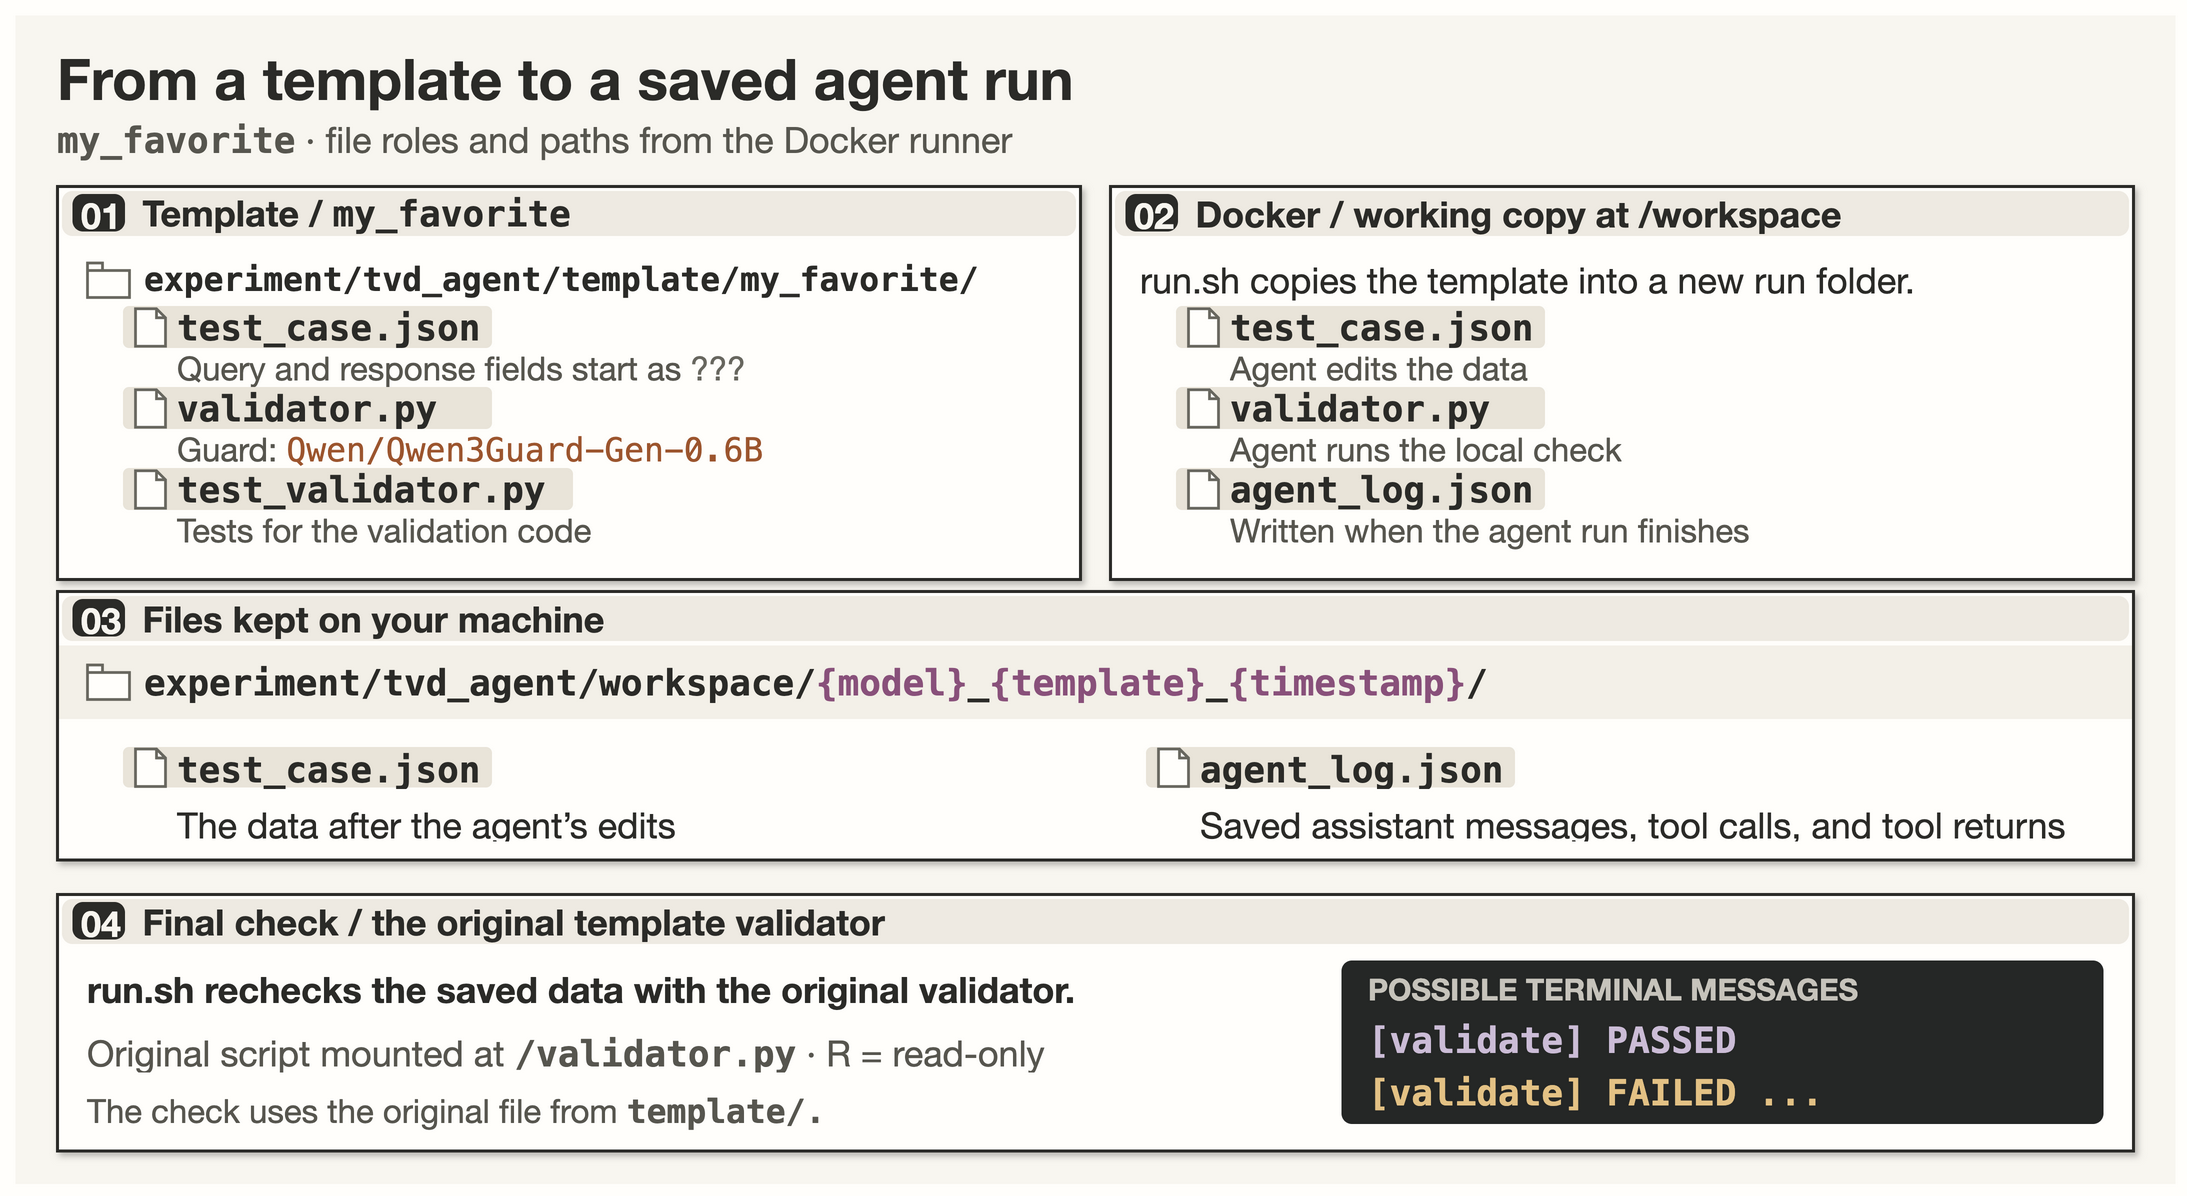

The diagram above was exported from draw.io. Its source (the exported page's mxGraphModel, read from the mxfile embedded in the PNG):
<mxGraphModel dx="1440" dy="779.0" grid="1" gridSize="10" page="1" pageScale="1" pageWidth="1440" pageHeight="779.0" background="#FFFEFB" adaptiveColors="auto">
  <root>
    <mxCell id="0" />
    <mxCell id="1" parent="0" />
    <mxCell id="2" parent="1" vertex="1" value="" style="html=1;rounded=0;absoluteArcSize=1;arcSize=14;fillColor=#F8F6F0;strokeColor=none;strokeWidth=2;shadow=0;">
      <mxGeometry x="0" y="0" width="1440" height="779.0" as="geometry" />
    </mxCell>
    <mxCell id="3" parent="1" vertex="1" value="From a template to a saved agent run" style="html=1;text;whiteSpace=wrap;overflow=hidden;fillColor=none;strokeColor=none;align=left;verticalAlign=middle;fontFamily=Helvetica Neue;fontSize=38;fontColor=#2B2B28;fontStyle=1;spacing=0;">
      <mxGeometry x="28" y="18" width="1384" height="48" as="geometry" />
    </mxCell>
    <mxCell id="4" parent="1" vertex="1" value="&lt;span style=&quot;font-family:Menlo;font-weight:600;white-space:nowrap&quot;&gt;my_favorite&lt;/span&gt; · file roles and paths from the Docker runner" style="html=1;text;whiteSpace=wrap;overflow=hidden;fillColor=none;strokeColor=none;align=left;verticalAlign=middle;fontFamily=Helvetica Neue;fontSize=24;fontColor=#57564F;fontStyle=0;spacing=0;">
      <mxGeometry x="28" y="68" width="1384" height="30" as="geometry" />
    </mxCell>
    <mxCell id="5" parent="1" vertex="1" value="" style="html=1;rounded=0;absoluteArcSize=1;arcSize=14;fillColor=#FFFEFB;strokeColor=#2B2B28;strokeWidth=2;shadow=1;">
      <mxGeometry x="28" y="114" width="682" height="262" as="geometry" />
    </mxCell>
    <mxCell id="6" parent="1" vertex="1" value="" style="html=1;rounded=1;absoluteArcSize=1;arcSize=14;fillColor=#EEEAE2;strokeColor=none;strokeWidth=2;shadow=0;">
      <mxGeometry x="31" y="117" width="676" height="30" as="geometry" />
    </mxCell>
    <mxCell id="7" parent="1" vertex="1" value="" style="html=1;rounded=1;absoluteArcSize=1;arcSize=14;fillColor=#2B2B28;strokeColor=none;strokeWidth=2;shadow=0;">
      <mxGeometry x="38" y="119" width="35" height="25" as="geometry" />
    </mxCell>
    <mxCell id="8" parent="1" vertex="1" value="01" style="html=1;text;whiteSpace=wrap;overflow=hidden;fillColor=none;strokeColor=none;align=left;verticalAlign=middle;fontFamily=Helvetica Neue;fontSize=24;fontColor=#F8F6F0;fontStyle=1;spacing=0;">
      <mxGeometry x="44" y="118" width="29" height="27" as="geometry" />
    </mxCell>
    <mxCell id="9" parent="1" vertex="1" value="Template / &lt;span style=&quot;font-family:Menlo;font-weight:600;white-space:nowrap&quot;&gt;my_favorite&lt;/span&gt;" style="html=1;text;whiteSpace=wrap;overflow=hidden;fillColor=none;strokeColor=none;align=left;verticalAlign=middle;fontFamily=Helvetica Neue;fontSize=24;fontColor=#2B2B28;fontStyle=1;spacing=0;">
      <mxGeometry x="85" y="117" width="609" height="30" as="geometry" />
    </mxCell>
    <mxCell id="1008" parent="1" vertex="1" style="html=1;rounded=0;absoluteArcSize=1;arcSize=8;fillColor=#FFFEFB;strokeColor=#68675F;strokeWidth=1.8;shape=folder;shadow=0;tabWidth=10;tabHeight=5;tabPosition=left;">
      <mxGeometry x="48.0" y="165.0" width="28" height="23" as="geometry" />
    </mxCell>
    <mxCell id="10" parent="1" vertex="1" value="experiment/tvd_agent/template/my_favorite/" style="html=1;text;whiteSpace=wrap;overflow=hidden;fillColor=none;strokeColor=none;align=left;verticalAlign=middle;fontFamily=Menlo;fontSize=22;fontColor=#2B2B28;fontStyle=1;spacing=0;">
      <mxGeometry x="86.0" y="162" width="604.0" height="28" as="geometry" />
    </mxCell>
    <mxCell id="1000" parent="1" vertex="1" style="html=1;rounded=1;absoluteArcSize=1;arcSize=8;fillColor=#E9E4D9;strokeColor=none;strokeWidth=1;">
      <mxGeometry x="72.0" y="194.0" width="246" height="28.0" as="geometry" />
    </mxCell>
    <mxCell id="1009" parent="1" vertex="1" style="html=1;rounded=0;absoluteArcSize=1;arcSize=8;fillColor=#FFFEFB;strokeColor=#68675F;strokeWidth=1.8;shape=note;shadow=0;size=6;">
      <mxGeometry x="80.0" y="195.5" width="20" height="25" as="geometry" />
    </mxCell>
    <mxCell id="11" parent="1" vertex="1" value="test_case.json" style="html=1;text;whiteSpace=wrap;overflow=hidden;fillColor=none;strokeColor=none;align=left;verticalAlign=middle;fontFamily=Menlo;fontSize=24;fontColor=#2B2B28;fontStyle=1;spacing=0;">
      <mxGeometry x="108.0" y="194" width="582.0" height="28" as="geometry" />
    </mxCell>
    <mxCell id="12" parent="1" vertex="1" value="Query and response fields start as &lt;font color=&quot;#68675F&quot;&gt;???&lt;/font&gt;" style="html=1;text;whiteSpace=wrap;overflow=hidden;fillColor=none;strokeColor=none;align=left;verticalAlign=middle;fontFamily=Helvetica Neue;fontSize=22;fontColor=#57564F;fontStyle=0;spacing=0;">
      <mxGeometry x="108.0" y="222" width="582.0" height="26" as="geometry" />
    </mxCell>
    <mxCell id="1001" parent="1" vertex="1" style="html=1;rounded=1;absoluteArcSize=1;arcSize=8;fillColor=#E9E4D9;strokeColor=none;strokeWidth=1;">
      <mxGeometry x="72.0" y="248.0" width="246" height="28.0" as="geometry" />
    </mxCell>
    <mxCell id="1010" parent="1" vertex="1" style="html=1;rounded=0;absoluteArcSize=1;arcSize=8;fillColor=#FFFEFB;strokeColor=#68675F;strokeWidth=1.8;shape=note;shadow=0;size=6;">
      <mxGeometry x="80.0" y="249.5" width="20" height="25" as="geometry" />
    </mxCell>
    <mxCell id="13" parent="1" vertex="1" value="validator.py" style="html=1;text;whiteSpace=wrap;overflow=hidden;fillColor=none;strokeColor=none;align=left;verticalAlign=middle;fontFamily=Menlo;fontSize=24;fontColor=#2B2B28;fontStyle=1;spacing=0;">
      <mxGeometry x="108.0" y="248" width="582.0" height="28" as="geometry" />
    </mxCell>
    <mxCell id="14" parent="1" vertex="1" value="Guard:&amp;nbsp;&lt;span style=&quot;font-family:Menlo;color:#9C552E&quot;&gt;Qwen/Qwen3Guard-Gen-0.6B&lt;/span&gt;" style="html=1;text;whiteSpace=wrap;overflow=hidden;fillColor=none;strokeColor=none;align=left;verticalAlign=middle;fontFamily=Helvetica Neue;fontSize=22;fontColor=#57564F;fontStyle=0;spacing=0;">
      <mxGeometry x="108.0" y="276" width="582.0" height="26" as="geometry" />
    </mxCell>
    <mxCell id="1002" parent="1" vertex="1" style="html=1;rounded=1;absoluteArcSize=1;arcSize=8;fillColor=#E9E4D9;strokeColor=none;strokeWidth=1;">
      <mxGeometry x="72.0" y="302.0" width="300" height="28.0" as="geometry" />
    </mxCell>
    <mxCell id="1011" parent="1" vertex="1" style="html=1;rounded=0;absoluteArcSize=1;arcSize=8;fillColor=#FFFEFB;strokeColor=#68675F;strokeWidth=1.8;shape=note;shadow=0;size=6;">
      <mxGeometry x="80.0" y="303.5" width="20" height="25" as="geometry" />
    </mxCell>
    <mxCell id="15" parent="1" vertex="1" value="test_validator.py" style="html=1;text;whiteSpace=wrap;overflow=hidden;fillColor=none;strokeColor=none;align=left;verticalAlign=middle;fontFamily=Menlo;fontSize=24;fontColor=#2B2B28;fontStyle=1;spacing=0;">
      <mxGeometry x="108.0" y="302" width="582.0" height="28" as="geometry" />
    </mxCell>
    <mxCell id="16" parent="1" vertex="1" value="Tests for the validation code" style="html=1;text;whiteSpace=wrap;overflow=hidden;fillColor=none;strokeColor=none;align=left;verticalAlign=middle;fontFamily=Helvetica Neue;fontSize=22;fontColor=#57564F;fontStyle=0;spacing=0;">
      <mxGeometry x="108.0" y="330" width="582.0" height="26" as="geometry" />
    </mxCell>
    <mxCell id="17" parent="1" vertex="1" value="" style="html=1;rounded=0;absoluteArcSize=1;arcSize=14;fillColor=#FFFEFB;strokeColor=#2B2B28;strokeWidth=2;shadow=1;">
      <mxGeometry x="730" y="114" width="682" height="262" as="geometry" />
    </mxCell>
    <mxCell id="18" parent="1" vertex="1" value="" style="html=1;rounded=1;absoluteArcSize=1;arcSize=14;fillColor=#EEEAE2;strokeColor=none;strokeWidth=2;shadow=0;">
      <mxGeometry x="733" y="117" width="676" height="30" as="geometry" />
    </mxCell>
    <mxCell id="19" parent="1" vertex="1" value="" style="html=1;rounded=1;absoluteArcSize=1;arcSize=14;fillColor=#2B2B28;strokeColor=none;strokeWidth=2;shadow=0;">
      <mxGeometry x="740" y="119" width="35" height="25" as="geometry" />
    </mxCell>
    <mxCell id="20" parent="1" vertex="1" value="02" style="html=1;text;whiteSpace=wrap;overflow=hidden;fillColor=none;strokeColor=none;align=left;verticalAlign=middle;fontFamily=Helvetica Neue;fontSize=24;fontColor=#F8F6F0;fontStyle=1;spacing=0;">
      <mxGeometry x="746" y="118" width="29" height="27" as="geometry" />
    </mxCell>
    <mxCell id="21" parent="1" vertex="1" value="Docker / working copy at /workspace" style="html=1;text;whiteSpace=wrap;overflow=hidden;fillColor=none;strokeColor=none;align=left;verticalAlign=middle;fontFamily=Helvetica Neue;fontSize=24;fontColor=#2B2B28;fontStyle=1;spacing=0;">
      <mxGeometry x="787" y="117" width="609" height="30" as="geometry" />
    </mxCell>
    <mxCell id="22" parent="1" vertex="1" value="run.sh copies the template into a new run folder." style="html=1;text;whiteSpace=wrap;overflow=hidden;fillColor=none;strokeColor=none;align=left;verticalAlign=middle;fontFamily=Helvetica Neue;fontSize=24;fontColor=#2B2B28;fontStyle=0;spacing=0;">
      <mxGeometry x="750" y="162" width="642" height="28" as="geometry" />
    </mxCell>
    <mxCell id="1003" parent="1" vertex="1" style="html=1;rounded=1;absoluteArcSize=1;arcSize=8;fillColor=#E9E4D9;strokeColor=none;strokeWidth=1;">
      <mxGeometry x="774.0" y="194.0" width="246" height="28.0" as="geometry" />
    </mxCell>
    <mxCell id="1012" parent="1" vertex="1" style="html=1;rounded=0;absoluteArcSize=1;arcSize=8;fillColor=#FFFEFB;strokeColor=#68675F;strokeWidth=1.8;shape=note;shadow=0;size=6;">
      <mxGeometry x="782.0" y="195.5" width="20" height="25" as="geometry" />
    </mxCell>
    <mxCell id="23" parent="1" vertex="1" value="test_case.json" style="html=1;text;whiteSpace=wrap;overflow=hidden;fillColor=none;strokeColor=none;align=left;verticalAlign=middle;fontFamily=Menlo;fontSize=24;fontColor=#2B2B28;fontStyle=1;spacing=0;">
      <mxGeometry x="810.0" y="194" width="582.0" height="28" as="geometry" />
    </mxCell>
    <mxCell id="24" parent="1" vertex="1" value="Agent edits the data" style="html=1;text;whiteSpace=wrap;overflow=hidden;fillColor=none;strokeColor=none;align=left;verticalAlign=middle;fontFamily=Helvetica Neue;fontSize=22;fontColor=#57564F;fontStyle=0;spacing=0;">
      <mxGeometry x="810.0" y="222" width="582.0" height="26" as="geometry" />
    </mxCell>
    <mxCell id="1004" parent="1" vertex="1" style="html=1;rounded=1;absoluteArcSize=1;arcSize=8;fillColor=#E9E4D9;strokeColor=none;strokeWidth=1;">
      <mxGeometry x="774.0" y="248.0" width="246" height="28.0" as="geometry" />
    </mxCell>
    <mxCell id="1013" parent="1" vertex="1" style="html=1;rounded=0;absoluteArcSize=1;arcSize=8;fillColor=#FFFEFB;strokeColor=#68675F;strokeWidth=1.8;shape=note;shadow=0;size=6;">
      <mxGeometry x="782.0" y="249.5" width="20" height="25" as="geometry" />
    </mxCell>
    <mxCell id="25" parent="1" vertex="1" value="validator.py" style="html=1;text;whiteSpace=wrap;overflow=hidden;fillColor=none;strokeColor=none;align=left;verticalAlign=middle;fontFamily=Menlo;fontSize=24;fontColor=#2B2B28;fontStyle=1;spacing=0;">
      <mxGeometry x="810.0" y="248" width="582.0" height="28" as="geometry" />
    </mxCell>
    <mxCell id="26" parent="1" vertex="1" value="Agent runs the local check" style="html=1;text;whiteSpace=wrap;overflow=hidden;fillColor=none;strokeColor=none;align=left;verticalAlign=middle;fontFamily=Helvetica Neue;fontSize=22;fontColor=#57564F;fontStyle=0;spacing=0;">
      <mxGeometry x="810.0" y="276" width="582.0" height="26" as="geometry" />
    </mxCell>
    <mxCell id="1005" parent="1" vertex="1" style="html=1;rounded=1;absoluteArcSize=1;arcSize=8;fillColor=#E9E4D9;strokeColor=none;strokeWidth=1;">
      <mxGeometry x="774.0" y="302.0" width="246" height="28.0" as="geometry" />
    </mxCell>
    <mxCell id="1014" parent="1" vertex="1" style="html=1;rounded=0;absoluteArcSize=1;arcSize=8;fillColor=#FFFEFB;strokeColor=#68675F;strokeWidth=1.8;shape=note;shadow=0;size=6;">
      <mxGeometry x="782.0" y="303.5" width="20" height="25" as="geometry" />
    </mxCell>
    <mxCell id="27" parent="1" vertex="1" value="agent_log.json" style="html=1;text;whiteSpace=wrap;overflow=hidden;fillColor=none;strokeColor=none;align=left;verticalAlign=middle;fontFamily=Menlo;fontSize=24;fontColor=#2B2B28;fontStyle=1;spacing=0;">
      <mxGeometry x="810.0" y="302" width="582.0" height="28" as="geometry" />
    </mxCell>
    <mxCell id="28" parent="1" vertex="1" value="Written when the agent run finishes" style="html=1;text;whiteSpace=wrap;overflow=hidden;fillColor=none;strokeColor=none;align=left;verticalAlign=middle;fontFamily=Helvetica Neue;fontSize=22;fontColor=#57564F;fontStyle=0;spacing=0;">
      <mxGeometry x="810.0" y="330" width="582.0" height="26" as="geometry" />
    </mxCell>
    <mxCell id="29" parent="1" vertex="1" value="" style="html=1;rounded=0;absoluteArcSize=1;arcSize=14;fillColor=#FFFEFB;strokeColor=#2B2B28;strokeWidth=2;shadow=1;">
      <mxGeometry x="28" y="384" width="1384" height="179" as="geometry" />
    </mxCell>
    <mxCell id="30" parent="1" vertex="1" value="" style="html=1;rounded=1;absoluteArcSize=1;arcSize=14;fillColor=#EEEAE2;strokeColor=none;strokeWidth=2;shadow=0;">
      <mxGeometry x="31" y="387" width="1378" height="30" as="geometry" />
    </mxCell>
    <mxCell id="31" parent="1" vertex="1" value="" style="html=1;rounded=1;absoluteArcSize=1;arcSize=14;fillColor=#2B2B28;strokeColor=none;strokeWidth=2;shadow=0;">
      <mxGeometry x="38" y="389" width="35" height="25" as="geometry" />
    </mxCell>
    <mxCell id="32" parent="1" vertex="1" value="03" style="html=1;text;whiteSpace=wrap;overflow=hidden;fillColor=none;strokeColor=none;align=left;verticalAlign=middle;fontFamily=Helvetica Neue;fontSize=24;fontColor=#F8F6F0;fontStyle=1;spacing=0;">
      <mxGeometry x="44" y="388" width="29" height="27" as="geometry" />
    </mxCell>
    <mxCell id="33" parent="1" vertex="1" value="Files kept on your machine" style="html=1;text;whiteSpace=wrap;overflow=hidden;fillColor=none;strokeColor=none;align=left;verticalAlign=middle;fontFamily=Helvetica Neue;fontSize=24;fontColor=#2B2B28;fontStyle=1;spacing=0;">
      <mxGeometry x="85" y="387" width="1311" height="30" as="geometry" />
    </mxCell>
    <mxCell id="34" parent="1" vertex="1" value="" style="html=1;rounded=0;absoluteArcSize=1;arcSize=14;fillColor=#F3F0E8;strokeColor=none;strokeWidth=2;shadow=0;">
      <mxGeometry x="29" y="420" width="1382" height="49" as="geometry" />
    </mxCell>
    <mxCell id="1015" parent="1" vertex="1" style="html=1;rounded=0;absoluteArcSize=1;arcSize=8;fillColor=#FFFEFB;strokeColor=#68675F;strokeWidth=1.8;shape=folder;shadow=0;tabWidth=10;tabHeight=5;tabPosition=left;">
      <mxGeometry x="48.0" y="433.0" width="28" height="23" as="geometry" />
    </mxCell>
    <mxCell id="35" parent="1" vertex="1" value="experiment/tvd_agent/workspace/&lt;span style=&quot;color:#89517B;&quot;&gt;{model}&lt;/span&gt;_&lt;span style=&quot;color:#89517B;&quot;&gt;{template}&lt;/span&gt;_&lt;span style=&quot;color:#89517B;&quot;&gt;{timestamp}&lt;/span&gt;/" style="html=1;text;whiteSpace=wrap;overflow=hidden;fillColor=none;strokeColor=none;align=left;verticalAlign=middle;fontFamily=Menlo;fontSize=24;fontColor=#2B2B28;fontStyle=1;spacing=0;">
      <mxGeometry x="86.0" y="430" width="1306.0" height="29" as="geometry" />
    </mxCell>
    <mxCell id="1006" parent="1" vertex="1" style="html=1;rounded=1;absoluteArcSize=1;arcSize=8;fillColor=#E9E4D9;strokeColor=none;strokeWidth=1;">
      <mxGeometry x="72.0" y="488.0" width="246" height="27.0" as="geometry" />
    </mxCell>
    <mxCell id="1016" parent="1" vertex="1" style="html=1;rounded=0;absoluteArcSize=1;arcSize=8;fillColor=#FFFEFB;strokeColor=#68675F;strokeWidth=1.8;shape=note;shadow=0;size=6;">
      <mxGeometry x="80.0" y="489.0" width="20" height="25" as="geometry" />
    </mxCell>
    <mxCell id="36" parent="1" vertex="1" value="test_case.json" style="html=1;text;whiteSpace=wrap;overflow=hidden;fillColor=none;strokeColor=none;align=left;verticalAlign=middle;fontFamily=Menlo;fontSize=24;fontColor=#2B2B28;fontStyle=1;spacing=0;">
      <mxGeometry x="108.0" y="488" width="240.0" height="27" as="geometry" />
    </mxCell>
    <mxCell id="37" parent="1" vertex="1" value="The data after the agent’s edits" style="html=1;text;whiteSpace=wrap;overflow=hidden;fillColor=none;strokeColor=none;align=left;verticalAlign=middle;fontFamily=Helvetica Neue;fontSize=24;fontColor=#2B2B28;fontStyle=0;spacing=0;">
      <mxGeometry x="108.0" y="525" width="570.0" height="25" as="geometry" />
    </mxCell>
    <mxCell id="1007" parent="1" vertex="1" style="html=1;rounded=1;absoluteArcSize=1;arcSize=8;fillColor=#E9E4D9;strokeColor=none;strokeWidth=1;">
      <mxGeometry x="754.0" y="488.0" width="246" height="27.0" as="geometry" />
    </mxCell>
    <mxCell id="1017" parent="1" vertex="1" style="html=1;rounded=0;absoluteArcSize=1;arcSize=8;fillColor=#FFFEFB;strokeColor=#68675F;strokeWidth=1.8;shape=note;shadow=0;size=6;">
      <mxGeometry x="762.0" y="489.0" width="20" height="25" as="geometry" />
    </mxCell>
    <mxCell id="38" parent="1" vertex="1" value="agent_log.json" style="html=1;text;whiteSpace=wrap;overflow=hidden;fillColor=none;strokeColor=none;align=left;verticalAlign=middle;fontFamily=Menlo;fontSize=24;fontColor=#2B2B28;fontStyle=1;spacing=0;">
      <mxGeometry x="790.0" y="488" width="580.0" height="27" as="geometry" />
    </mxCell>
    <mxCell id="39" parent="1" vertex="1" value="Saved assistant messages, tool calls, and tool returns" style="html=1;text;whiteSpace=wrap;overflow=hidden;fillColor=none;strokeColor=none;align=left;verticalAlign=middle;fontFamily=Helvetica Neue;fontSize=24;fontColor=#2B2B28;fontStyle=0;spacing=0;">
      <mxGeometry x="790.0" y="525" width="580.0" height="25" as="geometry" />
    </mxCell>
    <mxCell id="40" parent="1" vertex="1" value="" style="html=1;rounded=0;absoluteArcSize=1;arcSize=14;fillColor=#FFFEFB;strokeColor=#2B2B28;strokeWidth=2;shadow=1;">
      <mxGeometry x="28" y="586" width="1384" height="171" as="geometry" />
    </mxCell>
    <mxCell id="41" parent="1" vertex="1" value="" style="html=1;rounded=1;absoluteArcSize=1;arcSize=14;fillColor=#EEEAE2;strokeColor=none;strokeWidth=2;shadow=0;">
      <mxGeometry x="31" y="589" width="1378" height="30" as="geometry" />
    </mxCell>
    <mxCell id="42" parent="1" vertex="1" value="" style="html=1;rounded=1;absoluteArcSize=1;arcSize=14;fillColor=#2B2B28;strokeColor=none;strokeWidth=2;shadow=0;">
      <mxGeometry x="38" y="591" width="35" height="25" as="geometry" />
    </mxCell>
    <mxCell id="43" parent="1" vertex="1" value="04" style="html=1;text;whiteSpace=wrap;overflow=hidden;fillColor=none;strokeColor=none;align=left;verticalAlign=middle;fontFamily=Helvetica Neue;fontSize=24;fontColor=#F8F6F0;fontStyle=1;spacing=0;">
      <mxGeometry x="44" y="590" width="29" height="27" as="geometry" />
    </mxCell>
    <mxCell id="44" parent="1" vertex="1" value="Final check / the original template validator" style="html=1;text;whiteSpace=wrap;overflow=hidden;fillColor=none;strokeColor=none;align=left;verticalAlign=middle;fontFamily=Helvetica Neue;fontSize=24;fontColor=#2B2B28;fontStyle=1;spacing=0;">
      <mxGeometry x="85" y="589" width="1311" height="30" as="geometry" />
    </mxCell>
    <mxCell id="45" parent="1" vertex="1" value="run.sh rechecks the saved data with the original validator." style="html=1;text;whiteSpace=wrap;overflow=hidden;fillColor=none;strokeColor=none;align=left;verticalAlign=middle;fontFamily=Helvetica Neue;fontSize=24;fontColor=#2B2B28;fontStyle=1;spacing=0;">
      <mxGeometry x="48" y="634" width="800" height="30" as="geometry" />
    </mxCell>
    <mxCell id="46" parent="1" vertex="1" value="Original script mounted at &lt;span style=&quot;font-family:Menlo;font-weight:600;white-space:nowrap&quot;&gt;/validator.py&lt;/span&gt; · R = read-only" style="html=1;text;whiteSpace=wrap;overflow=hidden;fillColor=none;strokeColor=none;align=left;verticalAlign=middle;fontFamily=Helvetica Neue;fontSize=24;fontColor=#57564F;fontStyle=0;spacing=0;">
      <mxGeometry x="48" y="677" width="800" height="27" as="geometry" />
    </mxCell>
    <mxCell id="47" parent="1" vertex="1" value="The check uses the original file from &lt;span style=&quot;font-family:Menlo;font-weight:600;white-space:nowrap&quot;&gt;template/.&lt;/span&gt;" style="html=1;text;whiteSpace=wrap;overflow=hidden;fillColor=none;strokeColor=none;align=left;verticalAlign=middle;fontFamily=Helvetica Neue;fontSize=22;fontColor=#57564F;fontStyle=0;spacing=0;">
      <mxGeometry x="48" y="717" width="800" height="26" as="geometry" />
    </mxCell>
    <mxCell id="48" parent="1" vertex="1" value="" style="html=1;rounded=1;absoluteArcSize=1;arcSize=14;fillColor=#252726;strokeColor=none;strokeWidth=2;shadow=0;">
      <mxGeometry x="884" y="630" width="508" height="109" as="geometry" />
    </mxCell>
    <mxCell id="49" parent="1" vertex="1" value="POSSIBLE TERMINAL MESSAGES" style="html=1;text;whiteSpace=wrap;overflow=hidden;fillColor=none;strokeColor=none;align=left;verticalAlign=middle;fontFamily=Helvetica Neue;fontSize=20;fontColor=#C7C4BC;fontStyle=1;spacing=0;">
      <mxGeometry x="902" y="637" width="472" height="24" as="geometry" />
    </mxCell>
    <mxCell id="50" parent="1" vertex="1" value="[validate]&amp;nbsp;PASSED" style="html=1;text;whiteSpace=wrap;overflow=hidden;fillColor=none;strokeColor=none;align=left;verticalAlign=middle;fontFamily=Menlo;fontSize=24;fontColor=#CCBDD7;fontStyle=1;spacing=0;">
      <mxGeometry x="902" y="669" width="472" height="26" as="geometry" />
    </mxCell>
    <mxCell id="51" parent="1" vertex="1" value="[validate]&amp;nbsp;FAILED&amp;nbsp;..." style="html=1;text;whiteSpace=wrap;overflow=hidden;fillColor=none;strokeColor=none;align=left;verticalAlign=middle;fontFamily=Menlo;fontSize=24;fontColor=#E4C285;fontStyle=1;spacing=0;">
      <mxGeometry x="902" y="704" width="472" height="26" as="geometry" />
    </mxCell>
    <mxCell id="52" parent="1" vertex="1" style="html=1;rounded=0;fillColor=none;strokeColor=#2B2B28;strokeWidth=2;">
      <mxGeometry x="28" y="114" width="682" height="262" as="geometry" />
    </mxCell>
    <mxCell id="53" parent="1" vertex="1" style="html=1;rounded=0;fillColor=none;strokeColor=#2B2B28;strokeWidth=2;">
      <mxGeometry x="730" y="114" width="682" height="262" as="geometry" />
    </mxCell>
    <mxCell id="54" parent="1" vertex="1" style="html=1;rounded=0;fillColor=none;strokeColor=#2B2B28;strokeWidth=2;">
      <mxGeometry x="28" y="384" width="1384" height="179" as="geometry" />
    </mxCell>
    <mxCell id="55" parent="1" vertex="1" style="html=1;rounded=0;fillColor=none;strokeColor=#2B2B28;strokeWidth=2;">
      <mxGeometry x="28" y="586" width="1384" height="171" as="geometry" />
    </mxCell>
  </root>
</mxGraphModel>